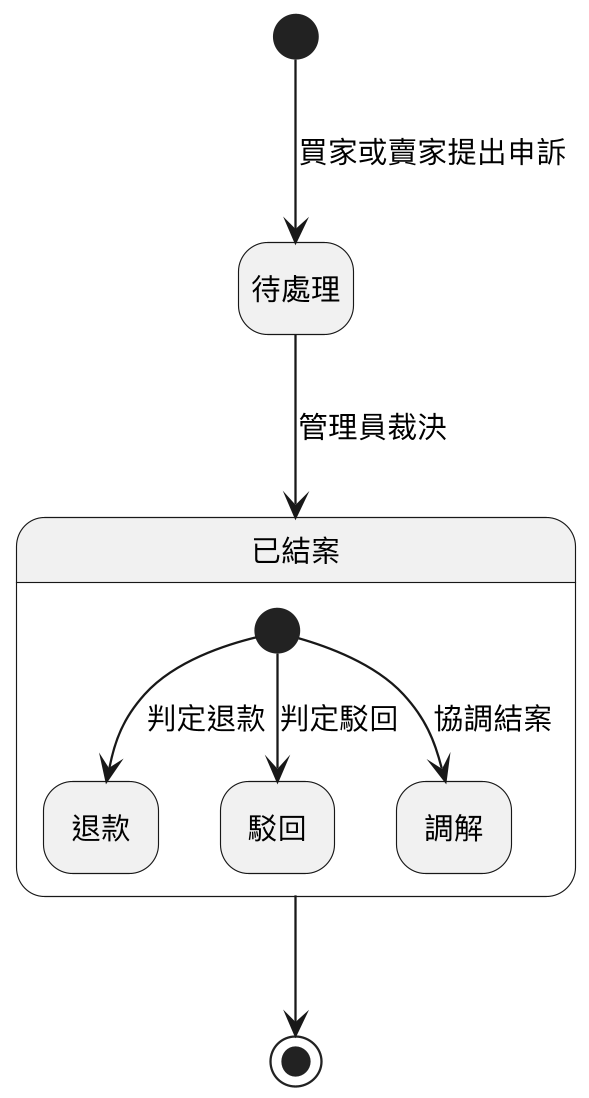

The diagram above was rendered by PlantUML. Its source (embedded in the PNG):
@startuml
skinparam monochrome true
skinparam shadowing false
skinparam dpi 220
skinparam defaultFontName "PingFang TC"
skinparam defaultFontSize 13
hide empty description

[*] --> 待處理 : 買家或賣家提出申訴
待處理 --> 已結案 : 管理員裁決

state 已結案 {
  [*] --> 退款 : 判定退款
  [*] --> 駁回 : 判定駁回
  [*] --> 調解 : 協調結案
}
已結案 --> [*]
@enduml